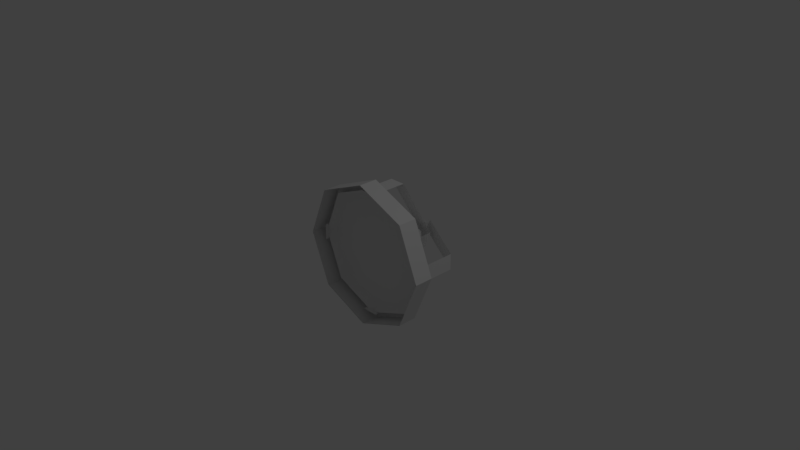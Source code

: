 # Source: lampcircular1.blend  (saved by Blender 2.79.0; exported with 4.5.12 LTS)
import bpy
from mathutils import Matrix  # noqa: F401  (used for matrix-valued properties, if any)

bpy.ops.wm.read_factory_settings(use_empty=True)
scene = bpy.context.scene
scene.name = 'Scene'

# ---- collections
col_collection_1 = bpy.data.collections.new('Collection 1'); scene.collection.children.link(col_collection_1)

# ---- world
world_world = bpy.data.worlds.new('World'); scene.world = world_world
world_world.color = (0.05088, 0.05088, 0.05088)
world_world.use_sun_shadow = False
world_world.sun_shadow_jitter_overblur = 0.0
world_world.cycles.sampling_method = 'MANUAL'

# ---- cameras
cam_camera = bpy.data.cameras.new('Camera')
cam_camera.clip_end = 100.0
cam_camera.lens = 35.0
cam_camera.sensor_width = 32.0
cam_camera.sensor_height = 18.0
cam_camera.ortho_scale = 7.314
cam_camera.dof.focus_distance = 0.0
cam_camera.dof.aperture_fstop = 128.0

# ---- lights
light_lamp = bpy.data.lights.new('Lamp', 'POINT')
light_lamp.transmission_factor = 0.0
light_lamp.cutoff_distance = 30.0
light_lamp.energy = 100.0
light_lamp.shadow_buffer_clip_start = 1.001
light_lamp.shadow_soft_size = 0.1
light_lamp.shadow_maximum_resolution = 0.006
light_lamp.use_absolute_resolution = True

# ---- meshes
me_sphere = bpy.data.meshes.new('Sphere')
me_sphere.from_pydata([(7.188e-09, 0.9, -0.03916), (0.6364, 0.6364, -0.03916), (0.9, -5.302e-08, -0.03916), (0.6364, -0.6364, -0.03916), (7.188e-09, -8.184e-08, -0.9392), (9.179e-09, -0.9, -0.03916), (-0.6364, -0.6364, -0.03916), (-0.9, -5.302e-08, -0.03916), (-0.6364, 0.6364, -0.03916)], [], [(1, 2, 4), (2, 3, 4), (5, 4, 3), (6, 4, 5), (4, 6, 7), (4, 7, 8), (4, 8, 0), (0, 1, 4)])
me_sphere.use_remesh_preserve_volume = False
me_sphere.use_remesh_preserve_attributes = False
me_sphere.use_mirror_vertex_groups = False
me_sphere.update()
me_cylinder = bpy.data.meshes.new('Cylinder')
me_cylinder.from_pydata([(0.0, 1.0, -1.0), (0.0, 1.0, 1.0), (0.7071, 0.7071, -1.0), (0.7071, 0.7071, 1.0), (1.0, -4.371e-08, -1.0), (1.0, -4.371e-08, 1.0), (0.7071, -0.7071, -1.0), (0.7071, -0.7071, 1.0), (-8.742e-08, -1.0, -1.0), (-8.742e-08, -1.0, 1.0), (-0.7071, -0.7071, -1.0), (-0.7071, -0.7071, 1.0), (-1.0, 1.192e-08, -1.0), (-1.0, 1.192e-08, 1.0), (-0.7071, 0.7071, -1.0), (-0.7071, 0.7071, 1.0), (-0.1125, -3.725e-08, -7.581), (0.1125, -5.215e-08, -7.581), (-0.1125, -0.866, -3.791), (0.1125, -0.866, -3.791), (-0.1125, -0.866, 0.09469), (0.1125, -0.866, 0.09469), (-0.1125, 0.866, 0.09469), (0.1125, 0.866, 0.09469), (-0.1125, 0.866, -3.791), (0.1125, 0.866, -3.791), (-7.451e-09, 0.1125, -8.399), (-2.98e-08, -0.1125, -8.399), (-0.866, 0.1125, -4.608), (-0.866, -0.1125, -4.608), (-0.866, 0.1125, 0.09469), (-0.866, -0.1125, 0.09469), (0.866, 0.1125, 0.09469), (0.866, -0.1125, 0.09469), (0.866, 0.1125, -4.608), (0.866, -0.1125, -4.608)], [(20, 22), (30, 32)], [(0, 1, 3, 2), (2, 3, 5, 4), (4, 5, 7, 6), (6, 7, 9, 8), (8, 9, 11, 10), (10, 11, 13, 12), (4, 6, 2), (12, 13, 15, 14), (14, 15, 1, 0), (12, 14, 10), (16, 17, 19, 18), (18, 19, 21, 20), (28, 29, 31, 30), (32, 33, 35, 34), (26, 27, 29, 28), (22, 23, 25, 24), (24, 25, 17, 16), (34, 35, 27, 26), (6, 8, 2), (2, 8, 0), (0, 8, 14), (8, 10, 14)])
me_cylinder.use_remesh_preserve_volume = False
me_cylinder.use_remesh_preserve_attributes = False
me_cylinder.use_mirror_vertex_groups = False
me_cylinder.update()

# ---- objects
ob_sphere = bpy.data.objects.new('Sphere', me_sphere)
ob_cylinder = bpy.data.objects.new('Cylinder', me_cylinder)
ob_lamp = bpy.data.objects.new('Lamp', light_lamp)
ob_camera = bpy.data.objects.new('Camera', cam_camera)

# ---- transforms, parenting, visibility, modifiers, constraints
ob_sphere.location = (0.0, 0.0, 0.0)
ob_sphere.rotation_euler = (1.571, -0.0, 0.0)
ob_sphere.lineart.crease_threshold = 0.0
ob_cylinder.location = (0.0, 0.0, 0.0)
ob_cylinder.rotation_euler = (1.571, -0.0, 0.0)
ob_cylinder.scale = (1.0, 1.0, 0.1319)
ob_cylinder.lineart.crease_threshold = 0.0
ob_lamp.location = (4.076, 1.005, 5.904)
ob_lamp.rotation_euler = (0.6503, 0.05522, 1.866)
ob_lamp.lock_rotations_4d = False
ob_lamp.empty_display_type = 'ARROWS'
ob_lamp.color = (0.0, 0.0, 0.0, 0.0)
ob_lamp.lineart.crease_threshold = 0.0
ob_camera.location = (7.481, -6.508, 5.344)
ob_camera.rotation_euler = (1.109, 0.0, 0.8149)
ob_camera.lock_rotations_4d = False
ob_camera.empty_display_type = 'ARROWS'
ob_camera.color = (0.0, 0.0, 0.0, 0.0)
ob_camera.display_type = 'WIRE'
ob_camera.lineart.crease_threshold = 0.0

# ---- collection membership
col_collection_1.objects.link(ob_sphere)
col_collection_1.objects.link(ob_cylinder)
col_collection_1.objects.link(ob_lamp)
col_collection_1.objects.link(ob_camera)

# ---- scene / render settings (as saved in the file)
scene.camera = ob_camera
scene.frame_start = 1; scene.frame_end = 250; scene.frame_set(1)
scene.render.engine = 'BLENDER_EEVEE_NEXT'
scene.render.resolution_percentage = 50
scene.render.dither_intensity = 0.0
scene.cycles.use_denoising = False
scene.cycles.samples = 128
scene.cycles.sampling_pattern = 'TABULATED_SOBOL'
scene.cycles.use_adaptive_sampling = False
scene.cycles.use_light_tree = False
scene.cycles.blur_glossy = 0.0
scene.cycles.sample_clamp_indirect = 0.0
scene.view_settings.view_transform = 'Standard'
bpy.context.view_layer.update()
